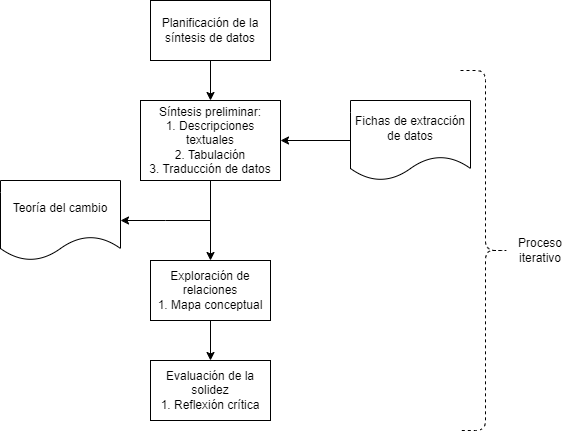

The diagram above was exported from draw.io. Its source (the exported page's mxGraphModel, read from the mxfile embedded in the PNG):
<mxGraphModel dx="1050" dy="669" grid="1" gridSize="10" guides="1" tooltips="1" connect="1" arrows="1" fold="1" page="1" pageScale="1" pageWidth="827" pageHeight="1169" math="0" shadow="0">
  <root>
    <mxCell id="0" />
    <mxCell id="1" parent="0" />
    <mxCell id="jcphrPDylJDcnlA96QKI-17" style="edgeStyle=orthogonalEdgeStyle;rounded=0;orthogonalLoop=1;jettySize=auto;html=1;" parent="1" source="jcphrPDylJDcnlA96QKI-2" target="jcphrPDylJDcnlA96QKI-4" edge="1">
      <mxGeometry relative="1" as="geometry" />
    </mxCell>
    <mxCell id="jcphrPDylJDcnlA96QKI-2" value="Planificación de la síntesis de datos" style="rounded=0;whiteSpace=wrap;html=1;" parent="1" vertex="1">
      <mxGeometry x="390" y="210" width="120" height="60" as="geometry" />
    </mxCell>
    <mxCell id="jcphrPDylJDcnlA96QKI-15" value="" style="edgeStyle=orthogonalEdgeStyle;rounded=0;orthogonalLoop=1;jettySize=auto;html=1;" parent="1" source="jcphrPDylJDcnlA96QKI-4" target="jcphrPDylJDcnlA96QKI-12" edge="1">
      <mxGeometry relative="1" as="geometry" />
    </mxCell>
    <mxCell id="jcphrPDylJDcnlA96QKI-4" value="Síntesis preliminar:&lt;div&gt;&lt;span style=&quot;background-color: initial;&quot;&gt;1. Descripciones textuales&lt;/span&gt;&lt;/div&gt;&lt;div&gt;&lt;span style=&quot;background-color: initial;&quot;&gt;2. Tabulación&lt;/span&gt;&lt;/div&gt;&lt;div&gt;&lt;span style=&quot;background-color: initial;&quot;&gt;3. Traducción de datos&lt;/span&gt;&lt;/div&gt;" style="rounded=0;whiteSpace=wrap;html=1;" parent="1" vertex="1">
      <mxGeometry x="380" y="310" width="140" height="80" as="geometry" />
    </mxCell>
    <mxCell id="jcphrPDylJDcnlA96QKI-11" value="" style="edgeStyle=orthogonalEdgeStyle;rounded=0;orthogonalLoop=1;jettySize=auto;html=1;" parent="1" source="jcphrPDylJDcnlA96QKI-10" target="jcphrPDylJDcnlA96QKI-4" edge="1">
      <mxGeometry relative="1" as="geometry" />
    </mxCell>
    <mxCell id="jcphrPDylJDcnlA96QKI-10" value="Fichas de extracción de datos" style="shape=document;whiteSpace=wrap;html=1;boundedLbl=1;" parent="1" vertex="1">
      <mxGeometry x="590" y="310" width="120" height="80" as="geometry" />
    </mxCell>
    <mxCell id="jcphrPDylJDcnlA96QKI-20" value="" style="edgeStyle=orthogonalEdgeStyle;rounded=0;orthogonalLoop=1;jettySize=auto;html=1;" parent="1" source="jcphrPDylJDcnlA96QKI-12" target="jcphrPDylJDcnlA96QKI-13" edge="1">
      <mxGeometry relative="1" as="geometry" />
    </mxCell>
    <mxCell id="jcphrPDylJDcnlA96QKI-12" value="Exploración de relaciones&lt;div&gt;1. Mapa conceptual&lt;/div&gt;" style="rounded=0;whiteSpace=wrap;html=1;" parent="1" vertex="1">
      <mxGeometry x="390" y="470" width="120" height="60" as="geometry" />
    </mxCell>
    <mxCell id="jcphrPDylJDcnlA96QKI-13" value="Evaluación de la solidez&lt;div&gt;1. Reflexión crítica&lt;/div&gt;" style="rounded=0;whiteSpace=wrap;html=1;" parent="1" vertex="1">
      <mxGeometry x="390" y="570" width="120" height="60" as="geometry" />
    </mxCell>
    <mxCell id="jcphrPDylJDcnlA96QKI-16" style="edgeStyle=orthogonalEdgeStyle;rounded=0;orthogonalLoop=1;jettySize=auto;html=1;exitX=1;exitY=0.5;exitDx=0;exitDy=0;startArrow=classic;startFill=1;endArrow=none;endFill=0;" parent="1" source="jcphrPDylJDcnlA96QKI-14" edge="1">
      <mxGeometry relative="1" as="geometry">
        <mxPoint x="450" y="430" as="targetPoint" />
      </mxGeometry>
    </mxCell>
    <mxCell id="jcphrPDylJDcnlA96QKI-14" value="Teoría del cambio" style="shape=document;whiteSpace=wrap;html=1;boundedLbl=1;" parent="1" vertex="1">
      <mxGeometry x="240" y="390" width="120" height="80" as="geometry" />
    </mxCell>
    <mxCell id="R4JkZWfFDigAyvpTU7qZ-2" value="" style="shape=curlyBracket;whiteSpace=wrap;html=1;rounded=1;flipH=1;labelPosition=right;verticalLabelPosition=middle;align=left;verticalAlign=middle;dashed=1;" vertex="1" parent="1">
      <mxGeometry x="700" y="280" width="50" height="360" as="geometry" />
    </mxCell>
    <mxCell id="R4JkZWfFDigAyvpTU7qZ-3" value="Proceso iterativo" style="text;html=1;align=center;verticalAlign=middle;whiteSpace=wrap;rounded=0;" vertex="1" parent="1">
      <mxGeometry x="750" y="445" width="60" height="30" as="geometry" />
    </mxCell>
  </root>
</mxGraphModel>